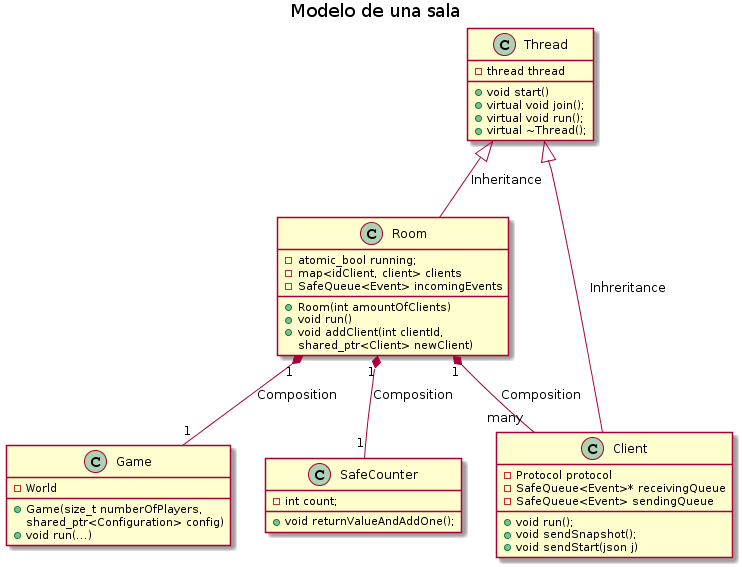

The diagram above was rendered by PlantUML. Its source (embedded in the PNG):
@startuml
title Modelo de una sala


class Room { 
  -atomic_bool running;
  -map<idClient, client> clients 
  -SafeQueue<Event> incomingEvents   
  +Room(int amountOfClients)
  +void run()
  +void addClient(int clientId, 
  shared_ptr<Client> newClient)
  
}

class Thread{
    -thread thread
    +void start()
    +virtual void join();
    +virtual void run();
    +virtual ~Thread();
}
class Client {
    -Protocol protocol
    -SafeQueue<Event>* receivingQueue
    -SafeQueue<Event> sendingQueue
    +void run();
    +void sendSnapshot();
    +void sendStart(json j)
}
class Game {
    -World
    +Game(size_t numberOfPlayers,
        shared_ptr<Configuration> config)
    +void run(...)
}

class SafeCounter{
    -int count;
    +void returnValueAndAddOne();
}

Thread <|-down- Room: Inheritance
Thread <|-down- Client: Inhreritance
Room "1" *-down- "1" Game: Composition
Room "1" *-down- "many" Client: Composition
Room "1" *-down- "1" SafeCounter: Composition
@enduml